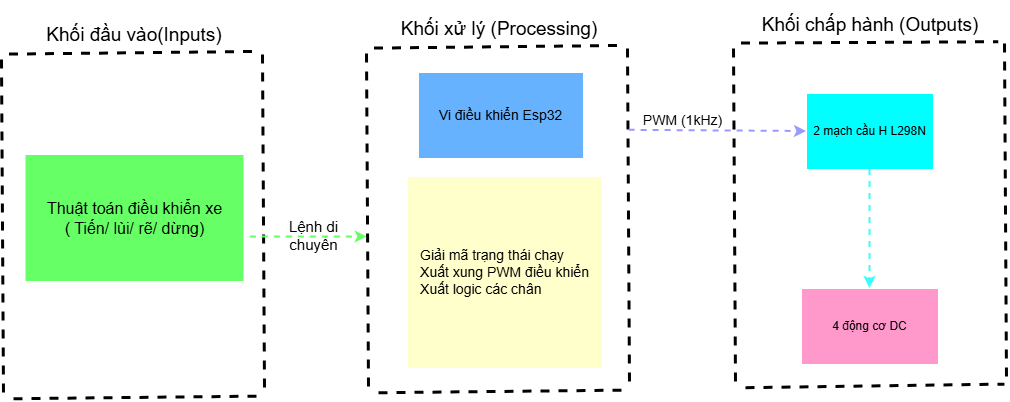

The diagram above was exported from draw.io. Its source (the exported page's mxGraphModel, read from the mxfile embedded in the PNG):
<mxGraphModel dx="1703" dy="1157" grid="0" gridSize="10" guides="1" tooltips="1" connect="1" arrows="1" fold="1" page="1" pageScale="1" pageWidth="1169" pageHeight="827" background="light-dark(#FFFFFF,#FFFFFF)" math="0" shadow="0">
  <root>
    <mxCell id="0" />
    <mxCell id="1" parent="0" />
    <mxCell id="DPIEQUsc9PhehbGrURHg-1" connectable="0" parent="1" style="group" value="" vertex="1">
      <mxGeometry height="398.22" width="1005.9950000000001" x="45" y="249" as="geometry" />
    </mxCell>
    <mxCell id="lg76PaihAavYk4mo-Goj-2" parent="DPIEQUsc9PhehbGrURHg-1" style="text;html=1;whiteSpace=wrap;strokeColor=none;fillColor=none;align=center;verticalAlign=middle;rounded=0;fontColor=light-dark(#000000,#000000);fontSize=15;" value="Lệnh di chuyển" vertex="1">
      <mxGeometry height="79" width="77" x="275" y="195" as="geometry" />
    </mxCell>
    <mxCell id="lg76PaihAavYk4mo-Goj-3" edge="1" parent="DPIEQUsc9PhehbGrURHg-1" style="endArrow=none;dashed=1;html=1;rounded=0;defaultLabelBackgroundColor=page;strokeColor=light-dark(#000000,#000000);strokeWidth=3;" value="">
      <mxGeometry height="50" relative="1" width="50" as="geometry">
        <mxPoint x="13" y="398.22" as="sourcePoint" />
        <mxPoint x="258.03" y="395.64" as="targetPoint" />
      </mxGeometry>
    </mxCell>
    <mxCell id="lg76PaihAavYk4mo-Goj-4" edge="1" parent="DPIEQUsc9PhehbGrURHg-1" style="endArrow=none;dashed=1;html=1;rounded=0;defaultLabelBackgroundColor=page;strokeColor=light-dark(#000000,#000000);strokeWidth=3;" value="">
      <mxGeometry height="50" relative="1" width="50" as="geometry">
        <mxPoint x="1.0049999999999386" y="58.99500000000006" as="sourcePoint" />
        <mxPoint x="3" y="393" as="targetPoint" />
      </mxGeometry>
    </mxCell>
    <mxCell id="lg76PaihAavYk4mo-Goj-5" edge="1" parent="DPIEQUsc9PhehbGrURHg-1" style="endArrow=none;dashed=1;html=1;rounded=0;defaultLabelBackgroundColor=page;strokeColor=light-dark(#000000,#000000);strokeWidth=3;" value="">
      <mxGeometry height="50" relative="1" width="50" as="geometry">
        <mxPoint x="262" y="54" as="sourcePoint" />
        <mxPoint x="263.99500000000006" y="388.0049999999999" as="targetPoint" />
      </mxGeometry>
    </mxCell>
    <mxCell id="lg76PaihAavYk4mo-Goj-6" parent="DPIEQUsc9PhehbGrURHg-1" style="text;html=1;whiteSpace=wrap;strokeColor=none;fillColor=none;align=center;verticalAlign=middle;rounded=0;fontColor=light-dark(#000000,#000000);" value="&lt;font style=&quot;font-size: 19px;&quot;&gt;Khối đầu vào(Inputs)&lt;/font&gt;" vertex="1">
      <mxGeometry height="49" width="268" y="10" as="geometry" />
    </mxCell>
    <mxCell id="lg76PaihAavYk4mo-Goj-7" edge="1" parent="DPIEQUsc9PhehbGrURHg-1" source="lg76PaihAavYk4mo-Goj-8" style="edgeStyle=orthogonalEdgeStyle;rounded=0;orthogonalLoop=1;jettySize=auto;html=1;exitX=1.029;exitY=0.649;exitDx=0;exitDy=0;defaultLabelBackgroundColor=page;strokeColor=light-dark(#000000,#66FF66);flowAnimation=0;dashed=1;strokeWidth=2;exitPerimeter=0;">
      <mxGeometry relative="1" x="0.55" as="geometry">
        <mxPoint x="366.67" y="236.39999999999998" as="targetPoint" />
      </mxGeometry>
    </mxCell>
    <mxCell id="lg76PaihAavYk4mo-Goj-8" parent="DPIEQUsc9PhehbGrURHg-1" style="rounded=0;whiteSpace=wrap;html=1;strokeColor=light-dark(#000000,#FFFFFF);fillColor=light-dark(#FFFFFF,#66FF66);fontColor=light-dark(#000000,#000000);fontSize=16;" value="Thuật toán điều khiển xe&lt;div&gt;( Tiến/ lùi/ rẽ/ dừng)&lt;/div&gt;" vertex="1">
      <mxGeometry height="127" width="219" x="24.5" y="154" as="geometry" />
    </mxCell>
    <mxCell id="lg76PaihAavYk4mo-Goj-10" edge="1" parent="DPIEQUsc9PhehbGrURHg-1" style="endArrow=none;dashed=1;html=1;rounded=0;defaultLabelBackgroundColor=page;strokeColor=light-dark(#000000,#000000);strokeWidth=3;" value="">
      <mxGeometry height="50" relative="1" width="50" as="geometry">
        <mxPoint x="8.490000000000002" y="53.58000000000004" as="sourcePoint" />
        <mxPoint x="253.51999999999998" y="51" as="targetPoint" />
      </mxGeometry>
    </mxCell>
    <mxCell id="lg76PaihAavYk4mo-Goj-11" edge="1" parent="DPIEQUsc9PhehbGrURHg-1" style="endArrow=none;dashed=1;html=1;rounded=0;defaultLabelBackgroundColor=page;strokeColor=light-dark(#000000,#000000);strokeWidth=3;" value="">
      <mxGeometry height="50" relative="1" width="50" as="geometry">
        <mxPoint x="378" y="392.22" as="sourcePoint" />
        <mxPoint x="623.03" y="389.64" as="targetPoint" />
      </mxGeometry>
    </mxCell>
    <mxCell id="lg76PaihAavYk4mo-Goj-12" edge="1" parent="DPIEQUsc9PhehbGrURHg-1" style="endArrow=none;dashed=1;html=1;rounded=0;defaultLabelBackgroundColor=page;strokeColor=light-dark(#000000,#000000);strokeWidth=3;" value="">
      <mxGeometry height="50" relative="1" width="50" as="geometry">
        <mxPoint x="366.00499999999994" y="52.99500000000012" as="sourcePoint" />
        <mxPoint x="368" y="387" as="targetPoint" />
      </mxGeometry>
    </mxCell>
    <mxCell id="lg76PaihAavYk4mo-Goj-13" edge="1" parent="DPIEQUsc9PhehbGrURHg-1" style="endArrow=none;dashed=1;html=1;rounded=0;defaultLabelBackgroundColor=page;strokeColor=light-dark(#000000,#000000);strokeWidth=3;" value="">
      <mxGeometry height="50" relative="1" width="50" as="geometry">
        <mxPoint x="627" y="48" as="sourcePoint" />
        <mxPoint x="628.9950000000001" y="382.0049999999999" as="targetPoint" />
      </mxGeometry>
    </mxCell>
    <mxCell id="lg76PaihAavYk4mo-Goj-14" parent="DPIEQUsc9PhehbGrURHg-1" style="text;html=1;whiteSpace=wrap;strokeColor=none;fillColor=none;align=center;verticalAlign=middle;rounded=0;fontColor=light-dark(#000000,#000000);" value="&lt;span style=&quot;font-size: 19px;&quot;&gt;Khối xử lý (Processing)&lt;/span&gt;" vertex="1">
      <mxGeometry height="49" width="268" x="365" y="4" as="geometry" />
    </mxCell>
    <mxCell id="lg76PaihAavYk4mo-Goj-15" edge="1" parent="DPIEQUsc9PhehbGrURHg-1" style="endArrow=none;dashed=1;html=1;rounded=0;defaultLabelBackgroundColor=page;strokeColor=light-dark(#000000,#000000);strokeWidth=3;" value="">
      <mxGeometry height="50" relative="1" width="50" as="geometry">
        <mxPoint x="373.49" y="47.58000000000004" as="sourcePoint" />
        <mxPoint x="618.52" y="45" as="targetPoint" />
      </mxGeometry>
    </mxCell>
    <mxCell id="lg76PaihAavYk4mo-Goj-17" parent="DPIEQUsc9PhehbGrURHg-1" style="rounded=0;whiteSpace=wrap;html=1;fontColor=light-dark(#000000,#000000);fillColor=light-dark(#FFFFFF,#66B2FF);" value="&lt;span style=&quot;font-size: 14px;&quot;&gt;Vi điều khiển Esp32&lt;/span&gt;" vertex="1">
      <mxGeometry height="86" width="165" x="418" y="72" as="geometry" />
    </mxCell>
    <mxCell id="lg76PaihAavYk4mo-Goj-19" parent="DPIEQUsc9PhehbGrURHg-1" style="rounded=0;whiteSpace=wrap;html=1;fontColor=light-dark(#000000,#000000);fillColor=light-dark(#FFFFFF,#FFFFCC);fontSize=14;" value="&lt;div style=&quot;text-align: justify;&quot;&gt;Giải mã trạng thái chạy&lt;br&gt;Xuất xung PWM điều khiển&lt;/div&gt;&lt;div style=&quot;text-align: justify;&quot;&gt;Xuất logic các chân&lt;/div&gt;" vertex="1">
      <mxGeometry height="192" width="195" x="407" y="176" as="geometry" />
    </mxCell>
    <mxCell id="lg76PaihAavYk4mo-Goj-20" edge="1" parent="DPIEQUsc9PhehbGrURHg-1" style="endArrow=none;dashed=1;html=1;rounded=0;defaultLabelBackgroundColor=page;strokeColor=light-dark(#000000,#000000);strokeWidth=3;" value="">
      <mxGeometry height="50" relative="1" width="50" as="geometry">
        <mxPoint x="745" y="387.22" as="sourcePoint" />
        <mxPoint x="1003.94" y="383.64" as="targetPoint" />
      </mxGeometry>
    </mxCell>
    <mxCell id="lg76PaihAavYk4mo-Goj-21" edge="1" parent="DPIEQUsc9PhehbGrURHg-1" style="endArrow=none;dashed=1;html=1;rounded=0;defaultLabelBackgroundColor=page;strokeColor=light-dark(#000000,#000000);strokeWidth=3;" value="">
      <mxGeometry height="50" relative="1" width="50" as="geometry">
        <mxPoint x="733.0049999999999" y="47.99500000000012" as="sourcePoint" />
        <mxPoint x="735" y="382" as="targetPoint" />
      </mxGeometry>
    </mxCell>
    <mxCell id="lg76PaihAavYk4mo-Goj-22" edge="1" parent="DPIEQUsc9PhehbGrURHg-1" style="endArrow=none;dashed=1;html=1;rounded=0;defaultLabelBackgroundColor=page;strokeColor=light-dark(#000000,#000000);strokeWidth=3;" value="">
      <mxGeometry height="50" relative="1" width="50" as="geometry">
        <mxPoint x="1004" y="43" as="sourcePoint" />
        <mxPoint x="1005.9950000000001" y="377.0049999999999" as="targetPoint" />
      </mxGeometry>
    </mxCell>
    <mxCell id="lg76PaihAavYk4mo-Goj-23" parent="DPIEQUsc9PhehbGrURHg-1" style="text;html=1;whiteSpace=wrap;strokeColor=none;fillColor=none;align=center;verticalAlign=middle;rounded=0;fontColor=light-dark(#000000,#000000);" value="&lt;span style=&quot;font-size: 19px;&quot;&gt;Khối chấp hành (Outputs)&lt;/span&gt;" vertex="1">
      <mxGeometry height="49" width="268" x="735.5" as="geometry" />
    </mxCell>
    <mxCell id="lg76PaihAavYk4mo-Goj-24" edge="1" parent="DPIEQUsc9PhehbGrURHg-1" style="endArrow=none;dashed=1;html=1;rounded=0;defaultLabelBackgroundColor=page;strokeColor=light-dark(#000000,#000000);strokeWidth=3;" value="">
      <mxGeometry height="50" relative="1" width="50" as="geometry">
        <mxPoint x="740.49" y="42.58000000000004" as="sourcePoint" />
        <mxPoint x="997.77" y="41.25" as="targetPoint" />
      </mxGeometry>
    </mxCell>
    <mxCell id="lg76PaihAavYk4mo-Goj-25" parent="DPIEQUsc9PhehbGrURHg-1" style="rounded=0;whiteSpace=wrap;html=1;fillColor=light-dark(#FFFFFF,#00FFFF);fontColor=light-dark(#000000,#000000);" value="2 mạch cầu H L298N" vertex="1">
      <mxGeometry height="76" width="127" x="806" y="93" as="geometry" />
    </mxCell>
    <mxCell id="lg76PaihAavYk4mo-Goj-26" parent="DPIEQUsc9PhehbGrURHg-1" style="rounded=0;whiteSpace=wrap;html=1;fontColor=light-dark(#000000,#000000);fillColor=light-dark(#FFFFFF,#FF99CC);" value="4 động cơ DC" vertex="1">
      <mxGeometry height="76" width="137" x="801" y="288" as="geometry" />
    </mxCell>
    <mxCell id="lg76PaihAavYk4mo-Goj-31" edge="1" parent="DPIEQUsc9PhehbGrURHg-1" source="lg76PaihAavYk4mo-Goj-25" style="edgeStyle=orthogonalEdgeStyle;rounded=0;orthogonalLoop=1;jettySize=auto;html=1;defaultLabelBackgroundColor=page;strokeColor=light-dark(#000000,#33FFFF);flowAnimation=0;dashed=1;strokeWidth=2;entryX=0.5;entryY=0;entryDx=0;entryDy=0;exitX=0.5;exitY=1;exitDx=0;exitDy=0;" target="lg76PaihAavYk4mo-Goj-26">
      <mxGeometry relative="1" x="0.6647" as="geometry">
        <mxPoint x="904" y="225" as="sourcePoint" />
        <mxPoint x="970.78" y="117.5" as="targetPoint" />
      </mxGeometry>
    </mxCell>
    <mxCell id="lg76PaihAavYk4mo-Goj-32" edge="1" parent="DPIEQUsc9PhehbGrURHg-1" style="edgeStyle=orthogonalEdgeStyle;rounded=0;orthogonalLoop=1;jettySize=auto;html=1;defaultLabelBackgroundColor=page;strokeColor=light-dark(#000000,#9999FF);strokeWidth=2;dashed=1;entryX=0;entryY=0.5;entryDx=0;entryDy=0;" target="lg76PaihAavYk4mo-Goj-25">
      <mxGeometry relative="1" x="-0.6457" as="geometry">
        <Array as="points">
          <mxPoint x="628.6" y="131" />
        </Array>
        <mxPoint x="628.63" y="129.82999999999998" as="sourcePoint" />
        <mxPoint x="733.86" y="114.03999999999996" as="targetPoint" />
      </mxGeometry>
    </mxCell>
    <mxCell id="lg76PaihAavYk4mo-Goj-37" parent="DPIEQUsc9PhehbGrURHg-1" style="text;html=1;whiteSpace=wrap;strokeColor=none;fillColor=none;align=center;verticalAlign=middle;rounded=0;fontColor=light-dark(#000000,#000000);fontSize=14;" value="PWM (1kHz)" vertex="1">
      <mxGeometry height="34" width="105" x="630" y="103" as="geometry" />
    </mxCell>
  </root>
</mxGraphModel>